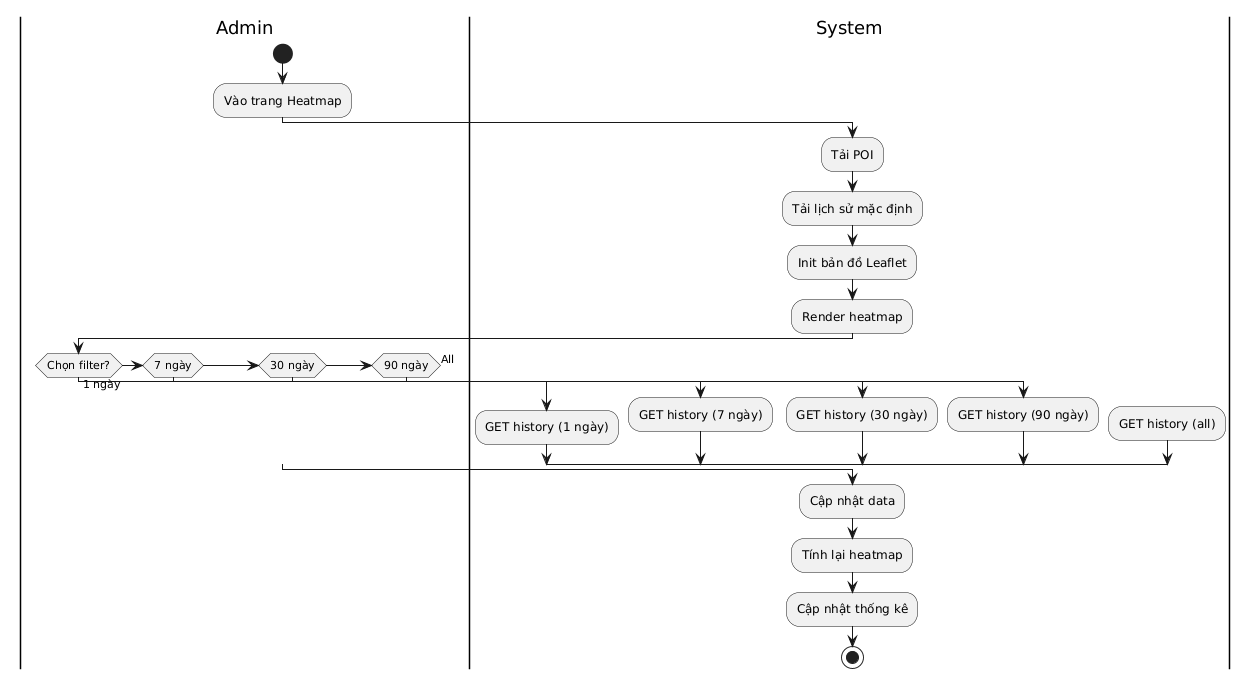

The diagram above was rendered by PlantUML. Its source (embedded in the PNG):
@startuml
|Admin|
start
:Vào trang Heatmap;

|System|
:Tải POI;
:Tải lịch sử mặc định;
:Init bản đồ Leaflet;
:Render heatmap;

|Admin|
if (Chọn filter?) then (1 ngày)

  |System|
  :GET history (1 ngày);

elseif (7 ngày)

  |System|
  :GET history (7 ngày);

elseif (30 ngày)

  |System|
  :GET history (30 ngày);

elseif (90 ngày)

  |System|
  :GET history (90 ngày);

else (All)

  |System|
  :GET history (all);

endif

|System|
:Cập nhật data;
:Tính lại heatmap;
:Cập nhật thống kê;

stop
@enduml